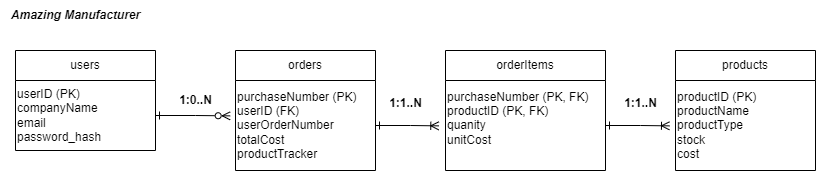

The diagram above was exported from draw.io. Its source (the exported page's mxGraphModel, read from the mxfile embedded in the PNG):
<mxGraphModel dx="794" dy="511" grid="1" gridSize="10" guides="1" tooltips="1" connect="1" arrows="1" fold="1" page="1" pageScale="1" pageWidth="850" pageHeight="1100" math="0" shadow="0">
  <root>
    <mxCell id="0" />
    <mxCell id="1" parent="0" />
    <mxCell id="CHqunRBHIqB1frVq4Bag-5" value="users" style="swimlane;fontStyle=0;childLayout=stackLayout;horizontal=1;startSize=30;horizontalStack=0;resizeParent=1;resizeParentMax=0;resizeLast=0;collapsible=1;marginBottom=0;whiteSpace=wrap;html=1;" parent="1" vertex="1">
      <mxGeometry x="110" y="150" width="140" height="100" as="geometry" />
    </mxCell>
    <mxCell id="CHqunRBHIqB1frVq4Bag-9" value="userID (PK)&lt;div&gt;companyName&lt;/div&gt;&lt;div&gt;email&lt;/div&gt;&lt;div&gt;password_hash&lt;/div&gt;" style="text;html=1;align=left;verticalAlign=middle;resizable=0;points=[];autosize=1;strokeColor=none;fillColor=none;" parent="CHqunRBHIqB1frVq4Bag-5" vertex="1">
      <mxGeometry y="30" width="140" height="70" as="geometry" />
    </mxCell>
    <mxCell id="CHqunRBHIqB1frVq4Bag-10" value="orders" style="swimlane;fontStyle=0;childLayout=stackLayout;horizontal=1;startSize=30;horizontalStack=0;resizeParent=1;resizeParentMax=0;resizeLast=0;collapsible=1;marginBottom=0;whiteSpace=wrap;html=1;" parent="1" vertex="1">
      <mxGeometry x="330" y="150" width="140" height="120" as="geometry" />
    </mxCell>
    <mxCell id="CHqunRBHIqB1frVq4Bag-15" value="purchaseNumber (PK)&lt;div&gt;userID (FK)&lt;/div&gt;&lt;div&gt;userOrderNumber&lt;/div&gt;&lt;div&gt;totalCost&lt;/div&gt;&lt;div&gt;productTracker&lt;/div&gt;" style="text;html=1;align=left;verticalAlign=middle;resizable=0;points=[];autosize=1;strokeColor=none;fillColor=none;" parent="CHqunRBHIqB1frVq4Bag-10" vertex="1">
      <mxGeometry y="30" width="140" height="90" as="geometry" />
    </mxCell>
    <mxCell id="CHqunRBHIqB1frVq4Bag-16" value="orderItems" style="swimlane;fontStyle=0;childLayout=stackLayout;horizontal=1;startSize=30;horizontalStack=0;resizeParent=1;resizeParentMax=0;resizeLast=0;collapsible=1;marginBottom=0;whiteSpace=wrap;html=1;" parent="1" vertex="1">
      <mxGeometry x="540" y="150" width="160" height="120" as="geometry" />
    </mxCell>
    <mxCell id="CHqunRBHIqB1frVq4Bag-20" value="purchaseNumber (PK, FK)&lt;div&gt;productID (PK, FK)&lt;/div&gt;&lt;div&gt;quanity&lt;/div&gt;&lt;div&gt;unitCost&lt;/div&gt;&lt;div&gt;&lt;br&gt;&lt;/div&gt;" style="text;html=1;align=left;verticalAlign=middle;resizable=0;points=[];autosize=1;strokeColor=none;fillColor=none;" parent="CHqunRBHIqB1frVq4Bag-16" vertex="1">
      <mxGeometry y="30" width="160" height="90" as="geometry" />
    </mxCell>
    <mxCell id="CHqunRBHIqB1frVq4Bag-21" value="products" style="swimlane;fontStyle=0;childLayout=stackLayout;horizontal=1;startSize=30;horizontalStack=0;resizeParent=1;resizeParentMax=0;resizeLast=0;collapsible=1;marginBottom=0;whiteSpace=wrap;html=1;" parent="1" vertex="1">
      <mxGeometry x="770" y="150" width="140" height="120" as="geometry" />
    </mxCell>
    <mxCell id="CHqunRBHIqB1frVq4Bag-25" value="productID (PK)&lt;div&gt;productName&lt;/div&gt;&lt;div&gt;productType&lt;/div&gt;&lt;div&gt;stock&lt;/div&gt;&lt;div&gt;cost&lt;/div&gt;" style="text;html=1;align=left;verticalAlign=middle;resizable=0;points=[];autosize=1;strokeColor=none;fillColor=none;" parent="CHqunRBHIqB1frVq4Bag-21" vertex="1">
      <mxGeometry y="30" width="140" height="90" as="geometry" />
    </mxCell>
    <mxCell id="CHqunRBHIqB1frVq4Bag-26" style="edgeStyle=orthogonalEdgeStyle;rounded=0;orthogonalLoop=1;jettySize=auto;html=1;entryX=-0.038;entryY=0.393;entryDx=0;entryDy=0;entryPerimeter=0;startArrow=ERone;startFill=0;endArrow=ERzeroToMany;endFill=0;" parent="1" source="CHqunRBHIqB1frVq4Bag-9" target="CHqunRBHIqB1frVq4Bag-15" edge="1">
      <mxGeometry relative="1" as="geometry" />
    </mxCell>
    <mxCell id="CHqunRBHIqB1frVq4Bag-29" style="edgeStyle=orthogonalEdgeStyle;rounded=0;orthogonalLoop=1;jettySize=auto;html=1;entryX=-0.043;entryY=0.504;entryDx=0;entryDy=0;entryPerimeter=0;startArrow=ERone;startFill=0;endArrow=ERoneToMany;endFill=0;" parent="1" source="CHqunRBHIqB1frVq4Bag-20" target="CHqunRBHIqB1frVq4Bag-25" edge="1">
      <mxGeometry relative="1" as="geometry" />
    </mxCell>
    <mxCell id="CHqunRBHIqB1frVq4Bag-30" value="&lt;b&gt;1:0..N&lt;/b&gt;" style="text;html=1;align=center;verticalAlign=middle;resizable=0;points=[];autosize=1;strokeColor=none;fillColor=none;" parent="1" vertex="1">
      <mxGeometry x="260" y="185" width="60" height="30" as="geometry" />
    </mxCell>
    <mxCell id="CHqunRBHIqB1frVq4Bag-32" style="edgeStyle=orthogonalEdgeStyle;rounded=0;orthogonalLoop=1;jettySize=auto;html=1;entryX=-0.042;entryY=0.504;entryDx=0;entryDy=0;entryPerimeter=0;startArrow=ERone;startFill=0;endArrow=ERoneToMany;endFill=0;" parent="1" source="CHqunRBHIqB1frVq4Bag-15" target="CHqunRBHIqB1frVq4Bag-20" edge="1">
      <mxGeometry relative="1" as="geometry" />
    </mxCell>
    <mxCell id="CHqunRBHIqB1frVq4Bag-33" value="&lt;b&gt;1:1..N&lt;/b&gt;" style="text;html=1;align=center;verticalAlign=middle;resizable=0;points=[];autosize=1;strokeColor=none;fillColor=none;" parent="1" vertex="1">
      <mxGeometry x="470" y="188" width="60" height="30" as="geometry" />
    </mxCell>
    <mxCell id="CHqunRBHIqB1frVq4Bag-34" value="&lt;b&gt;1:1..N&lt;/b&gt;" style="text;html=1;align=center;verticalAlign=middle;resizable=0;points=[];autosize=1;strokeColor=none;fillColor=none;" parent="1" vertex="1">
      <mxGeometry x="705" y="188" width="60" height="30" as="geometry" />
    </mxCell>
    <mxCell id="CHqunRBHIqB1frVq4Bag-35" value="&lt;b&gt;&lt;i&gt;Amazing Manufacturer&lt;/i&gt;&lt;/b&gt;" style="text;html=1;align=center;verticalAlign=middle;resizable=0;points=[];autosize=1;strokeColor=none;fillColor=none;" parent="1" vertex="1">
      <mxGeometry x="95" y="100" width="150" height="30" as="geometry" />
    </mxCell>
  </root>
</mxGraphModel>